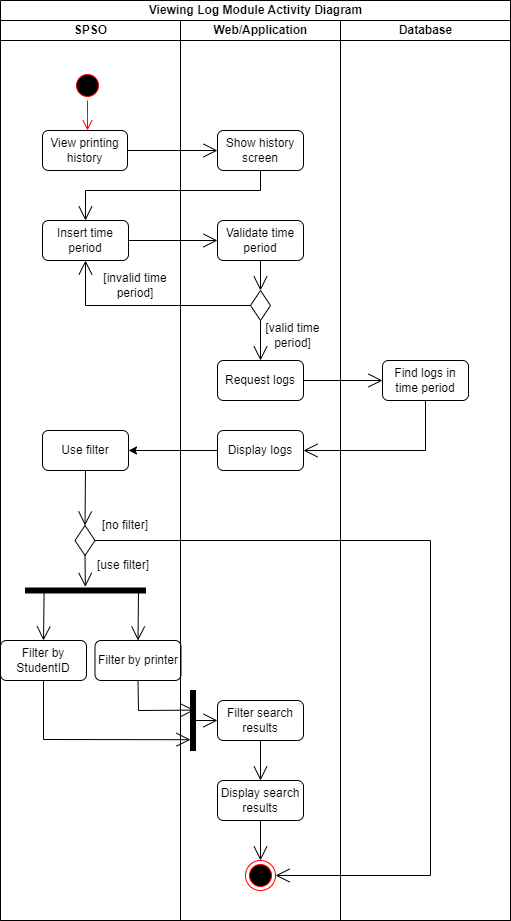

The diagram above was exported from draw.io. Its source (the exported page's mxGraphModel, read from the mxfile embedded in the PNG):
<mxGraphModel dx="1050" dy="574" grid="1" gridSize="10" guides="1" tooltips="1" connect="1" arrows="1" fold="1" page="1" pageScale="1" pageWidth="827" pageHeight="1169" math="0" shadow="0">
  <root>
    <mxCell id="0" />
    <mxCell id="1" parent="0" />
    <mxCell id="J4JRlCIziDk9tqymSz9U-17" value="Viewing Log Module Activity Diagram" style="swimlane;childLayout=stackLayout;resizeParent=1;resizeParentMax=0;startSize=20;html=1;" parent="1" vertex="1">
      <mxGeometry x="200" y="30" width="510" height="920" as="geometry">
        <mxRectangle x="200" y="130" width="250" height="30" as="alternateBounds" />
      </mxGeometry>
    </mxCell>
    <mxCell id="J4JRlCIziDk9tqymSz9U-18" value="SPSO" style="swimlane;startSize=20;html=1;" parent="J4JRlCIziDk9tqymSz9U-17" vertex="1">
      <mxGeometry y="20" width="180" height="900" as="geometry" />
    </mxCell>
    <mxCell id="J4JRlCIziDk9tqymSz9U-21" value="View printing history" style="rounded=1;whiteSpace=wrap;html=1;" parent="J4JRlCIziDk9tqymSz9U-18" vertex="1">
      <mxGeometry x="42" y="110" width="85" height="40" as="geometry" />
    </mxCell>
    <mxCell id="J4JRlCIziDk9tqymSz9U-22" value="" style="ellipse;html=1;shape=startState;fillColor=#000000;strokeColor=#ff0000;" parent="J4JRlCIziDk9tqymSz9U-18" vertex="1">
      <mxGeometry x="71.99999999999955" y="50" width="30" height="30" as="geometry" />
    </mxCell>
    <mxCell id="J4JRlCIziDk9tqymSz9U-23" value="" style="edgeStyle=orthogonalEdgeStyle;html=1;verticalAlign=bottom;endArrow=open;endSize=8;strokeColor=#ff0000;rounded=0;" parent="J4JRlCIziDk9tqymSz9U-18" source="J4JRlCIziDk9tqymSz9U-22" edge="1">
      <mxGeometry relative="1" as="geometry">
        <mxPoint x="87" y="110" as="targetPoint" />
      </mxGeometry>
    </mxCell>
    <mxCell id="J4JRlCIziDk9tqymSz9U-29" value="Insert time period" style="rounded=1;whiteSpace=wrap;html=1;" parent="J4JRlCIziDk9tqymSz9U-18" vertex="1">
      <mxGeometry x="42" y="200" width="86" height="40" as="geometry" />
    </mxCell>
    <mxCell id="J4JRlCIziDk9tqymSz9U-38" value="[invalid time period]" style="text;html=1;strokeColor=none;fillColor=none;align=center;verticalAlign=middle;whiteSpace=wrap;rounded=0;" parent="J4JRlCIziDk9tqymSz9U-18" vertex="1">
      <mxGeometry x="90" y="250" width="90" height="30" as="geometry" />
    </mxCell>
    <mxCell id="J4JRlCIziDk9tqymSz9U-49" value="Use filter" style="rounded=1;whiteSpace=wrap;html=1;" parent="J4JRlCIziDk9tqymSz9U-18" vertex="1">
      <mxGeometry x="42" y="410" width="86" height="40" as="geometry" />
    </mxCell>
    <mxCell id="J4JRlCIziDk9tqymSz9U-50" value="" style="rhombus;whiteSpace=wrap;html=1;" parent="J4JRlCIziDk9tqymSz9U-18" vertex="1">
      <mxGeometry x="74.5" y="505" width="20" height="30" as="geometry" />
    </mxCell>
    <mxCell id="J4JRlCIziDk9tqymSz9U-51" value="" style="endArrow=open;endFill=1;endSize=12;html=1;rounded=0;entryX=0.5;entryY=0;entryDx=0;entryDy=0;exitX=0.5;exitY=1;exitDx=0;exitDy=0;" parent="J4JRlCIziDk9tqymSz9U-18" source="J4JRlCIziDk9tqymSz9U-49" target="J4JRlCIziDk9tqymSz9U-50" edge="1">
      <mxGeometry width="160" relative="1" as="geometry">
        <mxPoint x="85" y="450" as="sourcePoint" />
        <mxPoint x="287.5" y="405" as="targetPoint" />
      </mxGeometry>
    </mxCell>
    <mxCell id="vQaDFJUdO_8CEWYBt6UM-9" value="Filter by StudentID" style="rounded=1;whiteSpace=wrap;html=1;" vertex="1" parent="J4JRlCIziDk9tqymSz9U-18">
      <mxGeometry y="620" width="86" height="40" as="geometry" />
    </mxCell>
    <mxCell id="vQaDFJUdO_8CEWYBt6UM-10" value="Filter by printer" style="rounded=1;whiteSpace=wrap;html=1;" vertex="1" parent="J4JRlCIziDk9tqymSz9U-18">
      <mxGeometry x="94.5" y="620" width="86" height="40" as="geometry" />
    </mxCell>
    <mxCell id="vQaDFJUdO_8CEWYBt6UM-13" value="" style="html=1;points=[];perimeter=orthogonalPerimeter;fillColor=strokeColor;rotation=90;" vertex="1" parent="J4JRlCIziDk9tqymSz9U-18">
      <mxGeometry x="82.5" y="510" width="5" height="120" as="geometry" />
    </mxCell>
    <mxCell id="vQaDFJUdO_8CEWYBt6UM-14" value="" style="endArrow=open;endFill=1;endSize=12;html=1;rounded=0;exitX=0.5;exitY=1;exitDx=0;exitDy=0;entryX=-0.22;entryY=0.501;entryDx=0;entryDy=0;entryPerimeter=0;" edge="1" parent="J4JRlCIziDk9tqymSz9U-18" source="J4JRlCIziDk9tqymSz9U-50" target="vQaDFJUdO_8CEWYBt6UM-13">
      <mxGeometry width="160" relative="1" as="geometry">
        <mxPoint x="130" y="550" as="sourcePoint" />
        <mxPoint x="290" y="550" as="targetPoint" />
      </mxGeometry>
    </mxCell>
    <mxCell id="vQaDFJUdO_8CEWYBt6UM-15" value="" style="endArrow=open;endFill=1;endSize=12;html=1;rounded=0;exitX=0.74;exitY=0.845;exitDx=0;exitDy=0;exitPerimeter=0;entryX=0.5;entryY=0;entryDx=0;entryDy=0;" edge="1" parent="J4JRlCIziDk9tqymSz9U-18" source="vQaDFJUdO_8CEWYBt6UM-13" target="vQaDFJUdO_8CEWYBt6UM-9">
      <mxGeometry width="160" relative="1" as="geometry">
        <mxPoint x="130" y="550" as="sourcePoint" />
        <mxPoint x="290" y="550" as="targetPoint" />
      </mxGeometry>
    </mxCell>
    <mxCell id="vQaDFJUdO_8CEWYBt6UM-16" value="" style="endArrow=open;endFill=1;endSize=12;html=1;rounded=0;entryX=0.5;entryY=0;entryDx=0;entryDy=0;" edge="1" parent="J4JRlCIziDk9tqymSz9U-18" target="vQaDFJUdO_8CEWYBt6UM-10">
      <mxGeometry width="160" relative="1" as="geometry">
        <mxPoint x="138" y="570" as="sourcePoint" />
        <mxPoint x="290" y="550" as="targetPoint" />
      </mxGeometry>
    </mxCell>
    <mxCell id="J4JRlCIziDk9tqymSz9U-59" value="[use filter]" style="text;html=1;strokeColor=none;fillColor=none;align=center;verticalAlign=middle;whiteSpace=wrap;rounded=0;" parent="J4JRlCIziDk9tqymSz9U-18" vertex="1">
      <mxGeometry x="82.5" y="530" width="80" height="30" as="geometry" />
    </mxCell>
    <mxCell id="J4JRlCIziDk9tqymSz9U-55" value="[no filter]" style="text;html=1;strokeColor=none;fillColor=none;align=center;verticalAlign=middle;whiteSpace=wrap;rounded=0;" parent="J4JRlCIziDk9tqymSz9U-18" vertex="1">
      <mxGeometry x="94.5" y="490" width="60" height="30" as="geometry" />
    </mxCell>
    <mxCell id="J4JRlCIziDk9tqymSz9U-19" value="Web/Application" style="swimlane;startSize=20;html=1;" parent="J4JRlCIziDk9tqymSz9U-17" vertex="1">
      <mxGeometry x="180" y="20" width="160" height="900" as="geometry" />
    </mxCell>
    <mxCell id="J4JRlCIziDk9tqymSz9U-25" value="Show history screen" style="rounded=1;whiteSpace=wrap;html=1;" parent="J4JRlCIziDk9tqymSz9U-19" vertex="1">
      <mxGeometry x="37" y="110" width="86" height="40" as="geometry" />
    </mxCell>
    <mxCell id="J4JRlCIziDk9tqymSz9U-33" value="Validate time period" style="rounded=1;whiteSpace=wrap;html=1;" parent="J4JRlCIziDk9tqymSz9U-19" vertex="1">
      <mxGeometry x="37" y="200" width="86" height="40" as="geometry" />
    </mxCell>
    <mxCell id="J4JRlCIziDk9tqymSz9U-31" value="" style="rhombus;whiteSpace=wrap;html=1;" parent="J4JRlCIziDk9tqymSz9U-19" vertex="1">
      <mxGeometry x="70" y="270" width="20" height="30" as="geometry" />
    </mxCell>
    <mxCell id="J4JRlCIziDk9tqymSz9U-36" value="" style="endArrow=open;endFill=1;endSize=12;html=1;rounded=0;exitX=0.5;exitY=1;exitDx=0;exitDy=0;entryX=0.5;entryY=0;entryDx=0;entryDy=0;" parent="J4JRlCIziDk9tqymSz9U-19" source="J4JRlCIziDk9tqymSz9U-33" target="J4JRlCIziDk9tqymSz9U-31" edge="1">
      <mxGeometry width="160" relative="1" as="geometry">
        <mxPoint x="30" y="200" as="sourcePoint" />
        <mxPoint x="190" y="200" as="targetPoint" />
      </mxGeometry>
    </mxCell>
    <mxCell id="J4JRlCIziDk9tqymSz9U-40" value="Request logs" style="rounded=1;whiteSpace=wrap;html=1;" parent="J4JRlCIziDk9tqymSz9U-19" vertex="1">
      <mxGeometry x="37" y="340" width="86" height="40" as="geometry" />
    </mxCell>
    <mxCell id="J4JRlCIziDk9tqymSz9U-41" value="" style="endArrow=open;endFill=1;endSize=12;html=1;rounded=0;exitX=0.5;exitY=1;exitDx=0;exitDy=0;entryX=0.5;entryY=0;entryDx=0;entryDy=0;" parent="J4JRlCIziDk9tqymSz9U-19" source="J4JRlCIziDk9tqymSz9U-31" target="J4JRlCIziDk9tqymSz9U-40" edge="1">
      <mxGeometry width="160" relative="1" as="geometry">
        <mxPoint x="-20" y="200" as="sourcePoint" />
        <mxPoint x="140" y="200" as="targetPoint" />
      </mxGeometry>
    </mxCell>
    <mxCell id="J4JRlCIziDk9tqymSz9U-42" value="[valid time period]" style="text;html=1;strokeColor=none;fillColor=none;align=center;verticalAlign=middle;whiteSpace=wrap;rounded=0;" parent="J4JRlCIziDk9tqymSz9U-19" vertex="1">
      <mxGeometry x="65" y="300" width="95" height="30" as="geometry" />
    </mxCell>
    <mxCell id="J4JRlCIziDk9tqymSz9U-46" value="Display logs" style="rounded=1;whiteSpace=wrap;html=1;" parent="J4JRlCIziDk9tqymSz9U-19" vertex="1">
      <mxGeometry x="37" y="410" width="86" height="40" as="geometry" />
    </mxCell>
    <mxCell id="vQaDFJUdO_8CEWYBt6UM-17" value="" style="html=1;points=[];perimeter=orthogonalPerimeter;fillColor=strokeColor;rotation=-180;" vertex="1" parent="J4JRlCIziDk9tqymSz9U-19">
      <mxGeometry x="10" y="670" width="5" height="60" as="geometry" />
    </mxCell>
    <mxCell id="vQaDFJUdO_8CEWYBt6UM-20" value="Filter search results" style="rounded=1;whiteSpace=wrap;html=1;" vertex="1" parent="J4JRlCIziDk9tqymSz9U-19">
      <mxGeometry x="37" y="680" width="86" height="40" as="geometry" />
    </mxCell>
    <mxCell id="vQaDFJUdO_8CEWYBt6UM-21" value="" style="endArrow=open;endFill=1;endSize=12;html=1;rounded=0;" edge="1" parent="J4JRlCIziDk9tqymSz9U-19" target="vQaDFJUdO_8CEWYBt6UM-20">
      <mxGeometry width="160" relative="1" as="geometry">
        <mxPoint x="10" y="700" as="sourcePoint" />
        <mxPoint x="40" y="700" as="targetPoint" />
      </mxGeometry>
    </mxCell>
    <mxCell id="vQaDFJUdO_8CEWYBt6UM-22" value="Display search results" style="rounded=1;whiteSpace=wrap;html=1;" vertex="1" parent="J4JRlCIziDk9tqymSz9U-19">
      <mxGeometry x="37" y="760" width="86" height="40" as="geometry" />
    </mxCell>
    <mxCell id="vQaDFJUdO_8CEWYBt6UM-23" value="" style="endArrow=open;endFill=1;endSize=12;html=1;rounded=0;exitX=0.5;exitY=1;exitDx=0;exitDy=0;entryX=0.5;entryY=0;entryDx=0;entryDy=0;" edge="1" parent="J4JRlCIziDk9tqymSz9U-19" source="vQaDFJUdO_8CEWYBt6UM-20" target="vQaDFJUdO_8CEWYBt6UM-22">
      <mxGeometry width="160" relative="1" as="geometry">
        <mxPoint x="80" y="720" as="sourcePoint" />
        <mxPoint x="240" y="720" as="targetPoint" />
      </mxGeometry>
    </mxCell>
    <mxCell id="J4JRlCIziDk9tqymSz9U-52" value="" style="ellipse;html=1;shape=endState;fillColor=#000000;strokeColor=#ff0000;" parent="J4JRlCIziDk9tqymSz9U-19" vertex="1">
      <mxGeometry x="65" y="840" width="30" height="30" as="geometry" />
    </mxCell>
    <mxCell id="J4JRlCIziDk9tqymSz9U-20" value="Database" style="swimlane;startSize=20;html=1;" parent="J4JRlCIziDk9tqymSz9U-17" vertex="1">
      <mxGeometry x="340" y="20" width="170" height="900" as="geometry" />
    </mxCell>
    <mxCell id="J4JRlCIziDk9tqymSz9U-44" value="Find logs in time period" style="rounded=1;whiteSpace=wrap;html=1;" parent="J4JRlCIziDk9tqymSz9U-20" vertex="1">
      <mxGeometry x="42" y="340" width="86" height="40" as="geometry" />
    </mxCell>
    <mxCell id="J4JRlCIziDk9tqymSz9U-24" value="" style="endArrow=open;endFill=1;endSize=12;html=1;rounded=0;exitX=1;exitY=0.5;exitDx=0;exitDy=0;" parent="J4JRlCIziDk9tqymSz9U-17" source="J4JRlCIziDk9tqymSz9U-21" target="J4JRlCIziDk9tqymSz9U-25" edge="1">
      <mxGeometry width="160" relative="1" as="geometry">
        <mxPoint x="110" y="150" as="sourcePoint" />
        <mxPoint x="140" y="150" as="targetPoint" />
      </mxGeometry>
    </mxCell>
    <mxCell id="J4JRlCIziDk9tqymSz9U-30" value="" style="endArrow=open;endFill=1;endSize=12;html=1;rounded=0;exitX=0.5;exitY=1;exitDx=0;exitDy=0;entryX=0.5;entryY=0;entryDx=0;entryDy=0;" parent="J4JRlCIziDk9tqymSz9U-17" source="J4JRlCIziDk9tqymSz9U-25" target="J4JRlCIziDk9tqymSz9U-29" edge="1">
      <mxGeometry width="160" relative="1" as="geometry">
        <mxPoint x="130" y="220" as="sourcePoint" />
        <mxPoint x="290" y="220" as="targetPoint" />
        <Array as="points">
          <mxPoint x="260" y="190" />
          <mxPoint x="85" y="190" />
        </Array>
      </mxGeometry>
    </mxCell>
    <mxCell id="J4JRlCIziDk9tqymSz9U-34" value="" style="endArrow=open;endFill=1;endSize=12;html=1;rounded=0;exitX=1;exitY=0.5;exitDx=0;exitDy=0;entryX=0;entryY=0.5;entryDx=0;entryDy=0;" parent="J4JRlCIziDk9tqymSz9U-17" source="J4JRlCIziDk9tqymSz9U-29" target="J4JRlCIziDk9tqymSz9U-33" edge="1">
      <mxGeometry width="160" relative="1" as="geometry">
        <mxPoint x="130" y="220" as="sourcePoint" />
        <mxPoint x="290" y="220" as="targetPoint" />
      </mxGeometry>
    </mxCell>
    <mxCell id="J4JRlCIziDk9tqymSz9U-37" value="" style="endArrow=open;endFill=1;endSize=12;html=1;rounded=0;exitX=0;exitY=0.5;exitDx=0;exitDy=0;entryX=0.5;entryY=1;entryDx=0;entryDy=0;" parent="J4JRlCIziDk9tqymSz9U-17" source="J4JRlCIziDk9tqymSz9U-31" target="J4JRlCIziDk9tqymSz9U-29" edge="1">
      <mxGeometry width="160" relative="1" as="geometry">
        <mxPoint x="130" y="220" as="sourcePoint" />
        <mxPoint x="290" y="220" as="targetPoint" />
        <Array as="points">
          <mxPoint x="85" y="305" />
        </Array>
      </mxGeometry>
    </mxCell>
    <mxCell id="J4JRlCIziDk9tqymSz9U-45" value="" style="endArrow=open;endFill=1;endSize=12;html=1;rounded=0;exitX=1;exitY=0.5;exitDx=0;exitDy=0;entryX=0;entryY=0.5;entryDx=0;entryDy=0;" parent="J4JRlCIziDk9tqymSz9U-17" source="J4JRlCIziDk9tqymSz9U-40" target="J4JRlCIziDk9tqymSz9U-44" edge="1">
      <mxGeometry width="160" relative="1" as="geometry">
        <mxPoint x="130" y="320" as="sourcePoint" />
        <mxPoint x="290" y="320" as="targetPoint" />
      </mxGeometry>
    </mxCell>
    <mxCell id="J4JRlCIziDk9tqymSz9U-47" value="" style="endArrow=open;endFill=1;endSize=12;html=1;rounded=0;exitX=0.5;exitY=1;exitDx=0;exitDy=0;entryX=1;entryY=0.5;entryDx=0;entryDy=0;" parent="J4JRlCIziDk9tqymSz9U-17" source="J4JRlCIziDk9tqymSz9U-44" target="J4JRlCIziDk9tqymSz9U-46" edge="1">
      <mxGeometry width="160" relative="1" as="geometry">
        <mxPoint x="130" y="320" as="sourcePoint" />
        <mxPoint x="290" y="320" as="targetPoint" />
        <Array as="points">
          <mxPoint x="425" y="450" />
        </Array>
      </mxGeometry>
    </mxCell>
    <mxCell id="J4JRlCIziDk9tqymSz9U-56" value="" style="endArrow=classic;html=1;rounded=0;exitX=0;exitY=0.5;exitDx=0;exitDy=0;entryX=1;entryY=0.5;entryDx=0;entryDy=0;" parent="J4JRlCIziDk9tqymSz9U-17" source="J4JRlCIziDk9tqymSz9U-46" target="J4JRlCIziDk9tqymSz9U-49" edge="1">
      <mxGeometry width="50" height="50" relative="1" as="geometry">
        <mxPoint x="190" y="550" as="sourcePoint" />
        <mxPoint x="240" y="500" as="targetPoint" />
      </mxGeometry>
    </mxCell>
    <mxCell id="vQaDFJUdO_8CEWYBt6UM-18" value="" style="endArrow=open;endFill=1;endSize=12;html=1;rounded=0;exitX=0.5;exitY=1;exitDx=0;exitDy=0;entryX=0.2;entryY=0.673;entryDx=0;entryDy=0;entryPerimeter=0;" edge="1" parent="J4JRlCIziDk9tqymSz9U-17" source="vQaDFJUdO_8CEWYBt6UM-10" target="vQaDFJUdO_8CEWYBt6UM-17">
      <mxGeometry width="160" relative="1" as="geometry">
        <mxPoint x="130" y="670" as="sourcePoint" />
        <mxPoint x="290" y="670" as="targetPoint" />
        <Array as="points">
          <mxPoint x="138" y="710" />
        </Array>
      </mxGeometry>
    </mxCell>
    <mxCell id="vQaDFJUdO_8CEWYBt6UM-19" value="" style="endArrow=open;endFill=1;endSize=12;html=1;rounded=0;exitX=0.5;exitY=1;exitDx=0;exitDy=0;entryX=1;entryY=0.18;entryDx=0;entryDy=0;entryPerimeter=0;" edge="1" parent="J4JRlCIziDk9tqymSz9U-17" source="vQaDFJUdO_8CEWYBt6UM-9" target="vQaDFJUdO_8CEWYBt6UM-17">
      <mxGeometry width="160" relative="1" as="geometry">
        <mxPoint x="130" y="670" as="sourcePoint" />
        <mxPoint x="290" y="670" as="targetPoint" />
        <Array as="points">
          <mxPoint x="43" y="739" />
        </Array>
      </mxGeometry>
    </mxCell>
    <mxCell id="vQaDFJUdO_8CEWYBt6UM-24" value="" style="endArrow=open;endFill=1;endSize=12;html=1;rounded=0;exitX=1;exitY=0.5;exitDx=0;exitDy=0;entryX=1;entryY=0.5;entryDx=0;entryDy=0;" edge="1" parent="J4JRlCIziDk9tqymSz9U-17" source="J4JRlCIziDk9tqymSz9U-50" target="J4JRlCIziDk9tqymSz9U-52">
      <mxGeometry width="160" relative="1" as="geometry">
        <mxPoint x="-105.5" y="490" as="sourcePoint" />
        <mxPoint x="254.5" y="540" as="targetPoint" />
        <Array as="points">
          <mxPoint x="430" y="540" />
          <mxPoint x="430" y="875" />
        </Array>
      </mxGeometry>
    </mxCell>
    <mxCell id="J4JRlCIziDk9tqymSz9U-60" value="" style="endArrow=open;endFill=1;endSize=12;html=1;rounded=0;exitX=0.5;exitY=1;exitDx=0;exitDy=0;" parent="1" edge="1">
      <mxGeometry width="160" relative="1" as="geometry">
        <mxPoint x="460" y="850" as="sourcePoint" />
        <mxPoint x="460" y="890" as="targetPoint" />
      </mxGeometry>
    </mxCell>
  </root>
</mxGraphModel>